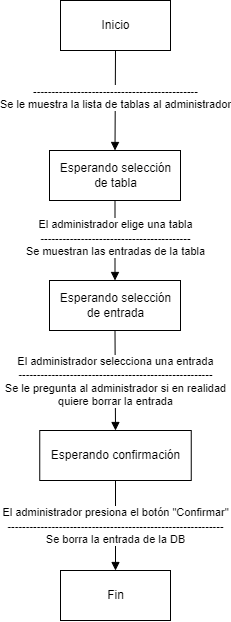

The diagram above was exported from draw.io. Its source (the exported page's mxGraphModel, read from the mxfile embedded in the PNG):
<mxGraphModel dx="1572" dy="663" grid="1" gridSize="10" guides="1" tooltips="1" connect="1" arrows="1" fold="1" page="1" pageScale="1" pageWidth="827" pageHeight="1169" math="0" shadow="0">
  <root>
    <mxCell id="0" />
    <mxCell id="1" parent="0" />
    <mxCell id="1sK3-ChyOQrqnGgg8b71-2" value="---------------------------------------------&lt;br&gt;Se le muestra la lista de tablas al administrador" style="html=1;verticalAlign=bottom;endArrow=block;rounded=0;entryX=0.5;entryY=0;entryDx=0;entryDy=0;" edge="1" parent="1" target="1sK3-ChyOQrqnGgg8b71-10">
      <mxGeometry x="0.2727" width="80" relative="1" as="geometry">
        <mxPoint x="414" y="120" as="sourcePoint" />
        <mxPoint x="413.5" y="229.9999999999999" as="targetPoint" />
        <mxPoint as="offset" />
      </mxGeometry>
    </mxCell>
    <mxCell id="1sK3-ChyOQrqnGgg8b71-6" value="Inicio" style="html=1;" vertex="1" parent="1">
      <mxGeometry x="359" y="70" width="110" height="50" as="geometry" />
    </mxCell>
    <mxCell id="1sK3-ChyOQrqnGgg8b71-10" value="Esperando selección&lt;br&gt;de tabla" style="html=1;" vertex="1" parent="1">
      <mxGeometry x="348" y="220" width="131" height="50" as="geometry" />
    </mxCell>
    <mxCell id="1sK3-ChyOQrqnGgg8b71-12" value="Esperando selección&lt;br&gt;de entrada" style="html=1;" vertex="1" parent="1">
      <mxGeometry x="348" y="350" width="131" height="50" as="geometry" />
    </mxCell>
    <mxCell id="1sK3-ChyOQrqnGgg8b71-13" value="El administrador elige una tabla&lt;br&gt;-----------------------------------------&lt;br&gt;Se muestran las entradas de la tabla" style="html=1;verticalAlign=bottom;endArrow=block;rounded=0;exitX=0.5;exitY=1;exitDx=0;exitDy=0;entryX=0.5;entryY=0;entryDx=0;entryDy=0;" edge="1" parent="1" source="1sK3-ChyOQrqnGgg8b71-10" target="1sK3-ChyOQrqnGgg8b71-12">
      <mxGeometry x="0.5" width="80" relative="1" as="geometry">
        <mxPoint x="400" y="500" as="sourcePoint" />
        <mxPoint x="480" y="500" as="targetPoint" />
        <mxPoint as="offset" />
      </mxGeometry>
    </mxCell>
    <mxCell id="1sK3-ChyOQrqnGgg8b71-14" value="Esperando confirmación" style="html=1;" vertex="1" parent="1">
      <mxGeometry x="338.25" y="500" width="151.5" height="50" as="geometry" />
    </mxCell>
    <mxCell id="1sK3-ChyOQrqnGgg8b71-15" value="El administrador selecciona una entrada&lt;br&gt;-----------------------------------------------------&lt;br&gt;Se le pregunta al administrador si en realidad&lt;br&gt;quiere borrar la entrada" style="html=1;verticalAlign=bottom;endArrow=block;rounded=0;exitX=0.5;exitY=1;exitDx=0;exitDy=0;entryX=0.5;entryY=0;entryDx=0;entryDy=0;" edge="1" parent="1" source="1sK3-ChyOQrqnGgg8b71-12" target="1sK3-ChyOQrqnGgg8b71-14">
      <mxGeometry x="0.6" width="80" relative="1" as="geometry">
        <mxPoint x="430" y="440" as="sourcePoint" />
        <mxPoint x="414" y="470" as="targetPoint" />
        <mxPoint as="offset" />
      </mxGeometry>
    </mxCell>
    <mxCell id="1sK3-ChyOQrqnGgg8b71-17" value="Fin" style="html=1;" vertex="1" parent="1">
      <mxGeometry x="359" y="640" width="110" height="50" as="geometry" />
    </mxCell>
    <mxCell id="1sK3-ChyOQrqnGgg8b71-18" value="El administrador presiona el botón &quot;Confirmar&quot;&lt;br&gt;-----------------------------------------------------------&lt;br&gt;Se borra la entrada de la DB" style="html=1;verticalAlign=bottom;endArrow=block;rounded=0;exitX=0.5;exitY=1;exitDx=0;exitDy=0;entryX=0.5;entryY=0;entryDx=0;entryDy=0;" edge="1" parent="1" source="1sK3-ChyOQrqnGgg8b71-14" target="1sK3-ChyOQrqnGgg8b71-17">
      <mxGeometry x="0.5" width="80" relative="1" as="geometry">
        <mxPoint x="360" y="600" as="sourcePoint" />
        <mxPoint x="440" y="600" as="targetPoint" />
        <mxPoint as="offset" />
      </mxGeometry>
    </mxCell>
  </root>
</mxGraphModel>